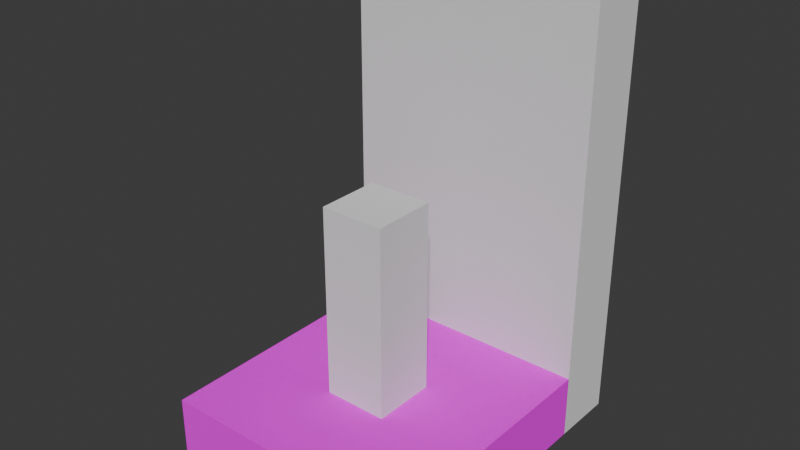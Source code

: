# Source: Library.blend  (saved by Blender 4.0.36; exported with 4.5.12 LTS)
import bpy
from mathutils import Matrix  # noqa: F401  (used for matrix-valued properties, if any)

bpy.ops.wm.read_factory_settings(use_empty=True)
scene = bpy.context.scene
scene.name = 'Scene'

# ---- collections
col_collection = bpy.data.collections.new('Collection'); scene.collection.children.link(col_collection)
col_reference = bpy.data.collections.new('Reference'); scene.collection.children.link(col_reference)

# ---- images (referenced by path relative to the original .blend; pixels are not part of the script)
import os
ASSET_DIR = os.environ.get("B2B_ASSET_DIR", "")  # directory of the original .blend (textures are referenced by path, not embedded)
HERE = os.path.dirname(os.path.abspath(__file__))  # packed textures are extracted next to this script under _unpacked/

def load_image(name, relpath, width, height, colorspace="sRGB"):
    """Load a texture the original file referenced (path relative to the .blend, or extracted next to this script)."""
    p = next((c for c in (os.path.join(HERE, relpath), os.path.join(ASSET_DIR, relpath)) if relpath and os.path.exists(c)), "")
    if p:
        img = bpy.data.images.load(p, check_existing=True)
        img.name = name
    else:  # same state as the original file: an image datablock whose file is absent (Cycles renders it pink)
        img = bpy.data.images.new(name, width, height)
        img.source = "FILE"
        img.filepath = "//" + (relpath or name)
    img.colorspace_settings.name = colorspace
    return img
img_t_floor_a_psd = load_image('T_Floor_A.psd', 'T_Floor_A.psd', 1024, 1024, 'sRGB')

# ---- materials (node trees are filled in below, after node groups)
mat_m_floor_a = bpy.data.materials.new('M_Floor_A')
mat_m_floor_a.use_transparent_shadow = False

# ---- material node trees
mat_m_floor_a.use_nodes = True; mat_m_floor_a.node_tree.nodes.clear()
_N = mat_m_floor_a.node_tree.nodes; _L = mat_m_floor_a.node_tree.links
n0 = _N.new('ShaderNodeBsdfPrincipled'); n0.name = 'Principled BSDF'; n0.location = (10, 300)
n0.inputs[2].default_value = 1.0
n0.inputs[3].default_value = 1.45
n0.inputs[13].default_value = 0.0
n1 = _N.new('ShaderNodeOutputMaterial'); n1.name = 'Material Output'; n1.location = (300, 300)
n2 = _N.new('ShaderNodeTexImage'); n2.name = 'Image Texture'; n2.location = (-260, 300)
n2.image = img_t_floor_a_psd
_L.new(n0.outputs[0], n1.inputs[0])
_L.new(n2.outputs[0], n0.inputs[0])
n1.is_active_output = True

# ---- world
world_world = bpy.data.worlds.new('World'); scene.world = world_world
world_world.use_nodes = True; world_world.node_tree.nodes.clear()
_N = world_world.node_tree.nodes; _L = world_world.node_tree.links
n0 = _N.new('ShaderNodeOutputWorld'); n0.name = 'World Output'; n0.location = (300, 300)
n1 = _N.new('ShaderNodeBackground'); n1.name = 'Background'; n1.location = (10, 300)
n1.inputs[0].default_value = (0.05088, 0.05088, 0.05088, 1.0)
_L.new(n1.outputs[0], n0.inputs[0])
n0.is_active_output = True
world_world.color = (0.05088, 0.05088, 0.05088)
world_world.use_sun_shadow = False
world_world.sun_shadow_jitter_overblur = 0.0

# ---- meshes
me_floor_a = bpy.data.meshes.new('Floor_A')
me_floor_a.from_pydata([(1.0, -1.0, 0.0), (-1.0, -1.0, -0.5), (1.0, -1.0, -0.5), (-1.0, -1.0, 0.0), (-1.0, 1.0, 0.0), (1.0, 1.0, -0.5), (-1.0, 1.0, -0.5), (1.0, 1.0, 0.0)], [], [(3, 0, 7, 4), (3, 1, 2, 0), (0, 2, 5, 7), (7, 5, 6, 4), (4, 6, 1, 3)])
_uv = me_floor_a.uv_layers.new(name='UVMap')
_uv.uv.foreach_set('vector', [0.4999, 0.9999, 0.0001001, 0.9999, 9.995e-05, 0.5001, 0.4999, 0.5001, 0.0, 0.5, 0.0, 0.375, 0.5, 0.375, 0.5, 0.5, 0.0, 0.5, 0.0, 0.375, 0.5, 0.375, 0.5, 0.5, 0.0, 0.5, 0.0, 0.375, 0.5, 0.375, 0.5, 0.5, 0.0, 0.5, 0.0, 0.375, 0.5, 0.375, 0.5, 0.5])
me_floor_a.materials.append(mat_m_floor_a)
me_floor_a.update()
me_cube_002 = bpy.data.meshes.new('Cube.002')
me_cube_002.from_pydata([(-1.0, -1.0, -0.5), (-1.0, -1.0, 3.0), (-1.0, -0.5, -0.5), (-1.0, -0.5, 3.0), (1.0, -1.0, -0.5), (1.0, -1.0, 3.0), (1.0, -0.5, -0.5), (1.0, -0.5, 3.0), (-1.0, -1.0, 0.0), (-1.0, -0.5, 0.0), (1.0, -0.5, 0.0), (1.0, -1.0, 0.0)], [], [(8, 1, 3, 9), (9, 3, 7, 10), (10, 7, 5, 11), (11, 5, 1, 8), (2, 6, 4, 0), (7, 3, 1, 5), (4, 11, 8, 0), (6, 10, 11, 4), (2, 9, 10, 6), (0, 8, 9, 2)])
_uv = me_cube_002.uv_layers.new(name='UVMap')
_uv.uv.foreach_set('vector', [0.375, 0.0, 0.375, 0.0, 0.375, 0.25, 0.375, 0.25, 0.375, 0.25, 0.375, 0.25, 0.4583, 0.5, 0.375, 0.5, 0.375, 0.5, 0.4583, 0.5, 0.4583, 0.75, 0.375, 0.75, 0.375, 0.75, 0.4583, 0.75, 0.375, 1.0, 0.375, 1.0, 0.125, 0.5, 0.375, 0.5, 0.375, 0.75, 0.125, 0.75, 0.4583, 0.5, 0.875, 0.5, 0.875, 0.75, 0.4583, 0.75, 0.375, 0.75, 0.375, 0.75, 0.375, 1.0, 0.375, 1.0, 0.375, 0.5, 0.375, 0.5, 0.375, 0.75, 0.375, 0.75, 0.375, 0.25, 0.375, 0.25, 0.375, 0.5, 0.375, 0.5, 0.375, 0.0, 0.375, 0.0, 0.375, 0.25, 0.375, 0.25])
me_cube_002.update()
me_cube_003 = bpy.data.meshes.new('Cube.003')
me_cube_003.from_pydata([(-0.25, -0.25, -1.0), (-0.25, -0.25, 0.5), (-0.25, 0.25, -1.0), (-0.25, 0.25, 0.5), (0.25, -0.25, -1.0), (0.25, -0.25, 0.5), (0.25, 0.25, -1.0), (0.25, 0.25, 0.5)], [], [(0, 1, 3, 2), (2, 3, 7, 6), (6, 7, 5, 4), (4, 5, 1, 0), (2, 6, 4, 0), (7, 3, 1, 5)])
_uv = me_cube_003.uv_layers.new(name='UVMap')
_uv.uv.foreach_set('vector', [0.375, 0.0, 0.625, 0.0, 0.625, 0.25, 0.375, 0.25, 0.375, 0.25, 0.625, 0.25, 0.625, 0.5, 0.375, 0.5, 0.375, 0.5, 0.625, 0.5, 0.625, 0.75, 0.375, 0.75, 0.375, 0.75, 0.625, 0.75, 0.625, 1.0, 0.375, 1.0, 0.125, 0.5, 0.375, 0.5, 0.375, 0.75, 0.125, 0.75, 0.625, 0.5, 0.875, 0.5, 0.875, 0.75, 0.625, 0.75])
me_cube_003.update()

# ---- objects
ob_floor_a = bpy.data.objects.new('Floor_A', me_floor_a)
ob_cube = bpy.data.objects.new('Cube', me_cube_002)
ob_cube_001 = bpy.data.objects.new('Cube.001', me_cube_003)

# ---- transforms, parenting, visibility, modifiers, constraints
ob_floor_a.location = (0.0, 0.0, 0.0)
ob_cube.location = (0.0, 2.0, 0.0)
ob_cube_001.location = (0.0, 0.0, 1.0)

# ---- collection membership
col_collection.objects.link(ob_floor_a)
col_collection.objects.link(ob_cube)
col_collection.objects.link(ob_cube_001)

# ---- scene / render settings (as saved in the file)
scene.frame_start = 1; scene.frame_end = 100; scene.frame_set(2)
scene.render.engine = 'BLENDER_EEVEE_NEXT'
scene.cycles.sampling_pattern = 'TABULATED_SOBOL'
scene.eevee.use_gtao = True
scene.eevee.gtao_quality = 1.0
scene.eevee.gtao_distance = 1.0
scene.eevee.fast_gi_quality = 1.0
bpy.context.view_layer.update()

# ---- added for rendering (the .blend has no active camera and no usable light): camera, sun
cam_auto = bpy.data.cameras.new('AutoCamera')
cam_auto.lens = 50.0
cam_auto.sensor_width = 36.0
cam_auto.clip_end = 1000.0
ob_auto_camera = bpy.data.objects.new('AutoCamera', cam_auto)
scene.collection.objects.link(ob_auto_camera)
ob_auto_camera.location = (4.38873, -5.01647, 4.76098)
ob_auto_camera.rotation_euler = (1.09748, -7.21219e-08, 0.694738)
scene.camera = ob_auto_camera
light_auto_sun = bpy.data.lights.new('AutoSun', 'SUN')
light_auto_sun.energy = 3.0
light_auto_sun.angle = 0.0523599
ob_auto_sun = bpy.data.objects.new('AutoSun', light_auto_sun)
scene.collection.objects.link(ob_auto_sun)
ob_auto_sun.rotation_euler = (0.872665, 0.174533, 0.523599)
bpy.context.view_layer.update()
